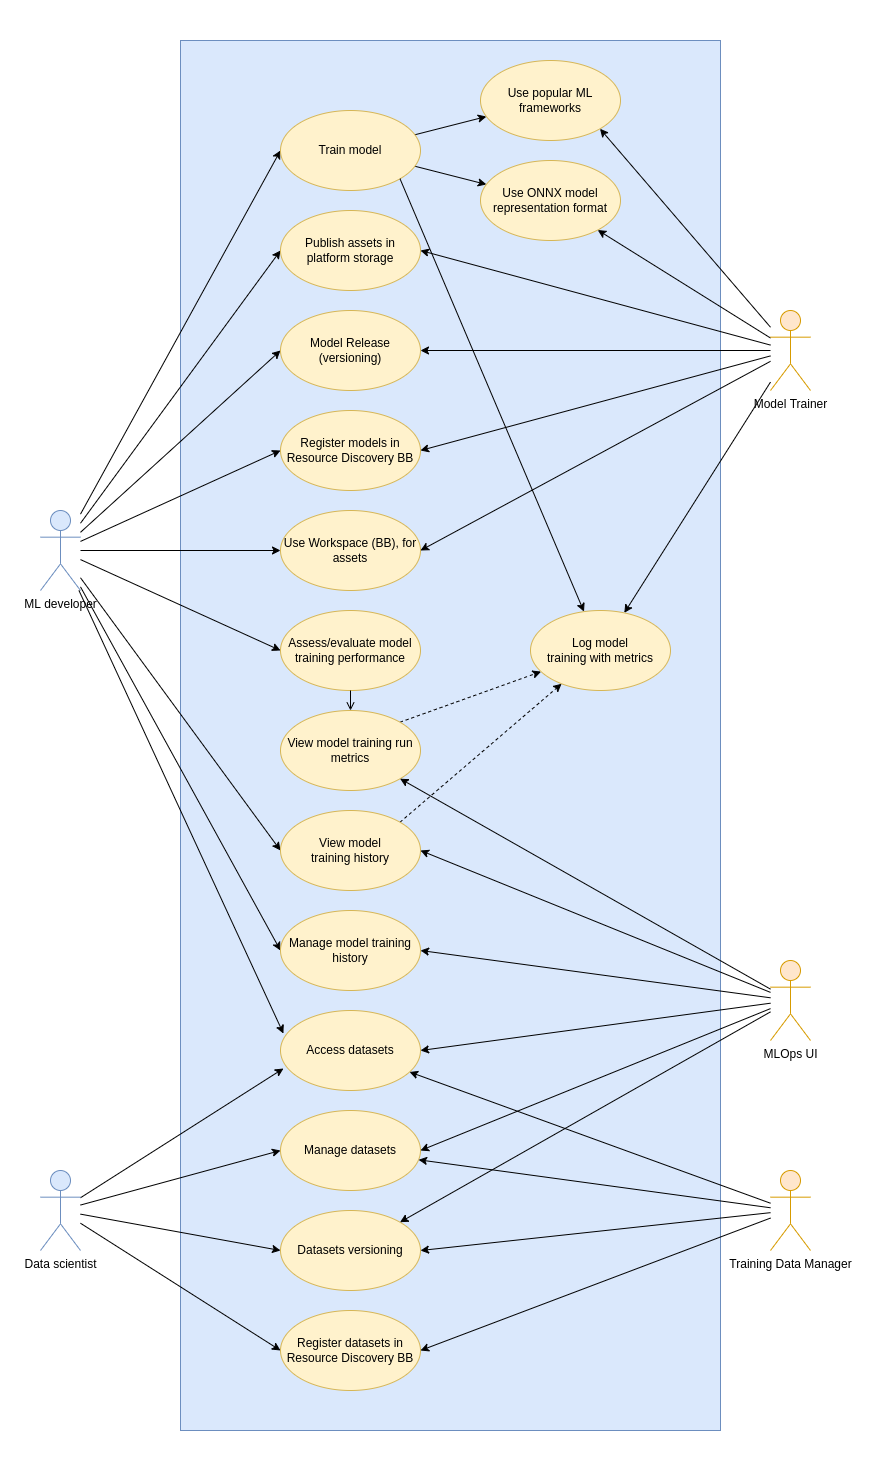

The diagram above was exported from draw.io. Its source (the exported page's mxGraphModel, read from the mxfile embedded in the PNG):
<mxGraphModel dx="1422" dy="2043" grid="1" gridSize="10" guides="1" tooltips="1" connect="1" arrows="1" fold="1" page="1" pageScale="1" pageWidth="1654" pageHeight="1169" math="0" shadow="0">
  <root>
    <mxCell id="0" />
    <mxCell id="1" parent="0" />
    <mxCell id="F_lHD_0bcfTvHF4L982T-101" value="" style="rounded=1;whiteSpace=wrap;html=1;arcSize=4;strokeColor=none;" parent="1" vertex="1">
      <mxGeometry x="160" y="-280" width="880" height="1470" as="geometry" />
    </mxCell>
    <mxCell id="F_lHD_0bcfTvHF4L982T-100" value="" style="rounded=0;whiteSpace=wrap;html=1;fillColor=#dae8fc;strokeColor=#6c8ebf;" parent="1" vertex="1">
      <mxGeometry x="340" y="-240" width="540" height="1390" as="geometry" />
    </mxCell>
    <mxCell id="F_lHD_0bcfTvHF4L982T-65" style="edgeStyle=none;rounded=0;orthogonalLoop=1;jettySize=auto;html=1;endArrow=classic;endFill=1;entryX=0;entryY=0.5;entryDx=0;entryDy=0;" parent="1" source="F_lHD_0bcfTvHF4L982T-1" target="F_lHD_0bcfTvHF4L982T-34" edge="1">
      <mxGeometry relative="1" as="geometry" />
    </mxCell>
    <mxCell id="F_lHD_0bcfTvHF4L982T-66" style="edgeStyle=none;rounded=0;orthogonalLoop=1;jettySize=auto;html=1;endArrow=classic;endFill=1;entryX=0;entryY=0.5;entryDx=0;entryDy=0;" parent="1" source="F_lHD_0bcfTvHF4L982T-1" target="F_lHD_0bcfTvHF4L982T-33" edge="1">
      <mxGeometry relative="1" as="geometry" />
    </mxCell>
    <mxCell id="F_lHD_0bcfTvHF4L982T-67" style="edgeStyle=none;rounded=0;orthogonalLoop=1;jettySize=auto;html=1;endArrow=classic;endFill=1;entryX=0;entryY=0.5;entryDx=0;entryDy=0;" parent="1" source="F_lHD_0bcfTvHF4L982T-1" target="F_lHD_0bcfTvHF4L982T-55" edge="1">
      <mxGeometry relative="1" as="geometry" />
    </mxCell>
    <mxCell id="F_lHD_0bcfTvHF4L982T-68" style="edgeStyle=none;rounded=0;orthogonalLoop=1;jettySize=auto;html=1;endArrow=classic;endFill=1;entryX=0.021;entryY=0.725;entryDx=0;entryDy=0;entryPerimeter=0;" parent="1" source="e9hF0JFne-I5jB2T3C4g-6" target="F_lHD_0bcfTvHF4L982T-30" edge="1">
      <mxGeometry relative="1" as="geometry" />
    </mxCell>
    <mxCell id="F_lHD_0bcfTvHF4L982T-69" style="edgeStyle=none;rounded=0;orthogonalLoop=1;jettySize=auto;html=1;endArrow=classic;endFill=1;entryX=0;entryY=0.5;entryDx=0;entryDy=0;" parent="1" source="e9hF0JFne-I5jB2T3C4g-6" target="F_lHD_0bcfTvHF4L982T-31" edge="1">
      <mxGeometry relative="1" as="geometry" />
    </mxCell>
    <mxCell id="F_lHD_0bcfTvHF4L982T-70" style="edgeStyle=none;rounded=0;orthogonalLoop=1;jettySize=auto;html=1;endArrow=classic;endFill=1;entryX=0;entryY=0.5;entryDx=0;entryDy=0;" parent="1" source="e9hF0JFne-I5jB2T3C4g-6" target="F_lHD_0bcfTvHF4L982T-32" edge="1">
      <mxGeometry relative="1" as="geometry" />
    </mxCell>
    <mxCell id="F_lHD_0bcfTvHF4L982T-71" style="edgeStyle=none;rounded=0;orthogonalLoop=1;jettySize=auto;html=1;endArrow=classic;endFill=1;entryX=0;entryY=0.5;entryDx=0;entryDy=0;" parent="1" source="e9hF0JFne-I5jB2T3C4g-6" target="F_lHD_0bcfTvHF4L982T-36" edge="1">
      <mxGeometry relative="1" as="geometry" />
    </mxCell>
    <mxCell id="F_lHD_0bcfTvHF4L982T-72" style="edgeStyle=none;rounded=0;orthogonalLoop=1;jettySize=auto;html=1;endArrow=classic;endFill=1;entryX=0;entryY=0.5;entryDx=0;entryDy=0;" parent="1" source="F_lHD_0bcfTvHF4L982T-1" target="F_lHD_0bcfTvHF4L982T-38" edge="1">
      <mxGeometry relative="1" as="geometry" />
    </mxCell>
    <mxCell id="F_lHD_0bcfTvHF4L982T-80" style="edgeStyle=none;rounded=0;orthogonalLoop=1;jettySize=auto;html=1;endArrow=classic;endFill=1;entryX=0;entryY=0.5;entryDx=0;entryDy=0;" parent="1" source="F_lHD_0bcfTvHF4L982T-1" target="F_lHD_0bcfTvHF4L982T-39" edge="1">
      <mxGeometry relative="1" as="geometry" />
    </mxCell>
    <mxCell id="F_lHD_0bcfTvHF4L982T-82" style="edgeStyle=none;rounded=0;orthogonalLoop=1;jettySize=auto;html=1;endArrow=classic;endFill=1;entryX=0;entryY=0.5;entryDx=0;entryDy=0;" parent="1" source="F_lHD_0bcfTvHF4L982T-1" target="F_lHD_0bcfTvHF4L982T-28" edge="1">
      <mxGeometry relative="1" as="geometry" />
    </mxCell>
    <mxCell id="F_lHD_0bcfTvHF4L982T-83" style="edgeStyle=none;rounded=0;orthogonalLoop=1;jettySize=auto;html=1;endArrow=classic;endFill=1;entryX=0;entryY=0.5;entryDx=0;entryDy=0;" parent="1" source="F_lHD_0bcfTvHF4L982T-1" target="F_lHD_0bcfTvHF4L982T-42" edge="1">
      <mxGeometry relative="1" as="geometry" />
    </mxCell>
    <mxCell id="F_lHD_0bcfTvHF4L982T-95" style="edgeStyle=none;rounded=0;orthogonalLoop=1;jettySize=auto;html=1;startArrow=none;startFill=0;endArrow=classic;endFill=1;entryX=0;entryY=0.5;entryDx=0;entryDy=0;" parent="1" source="F_lHD_0bcfTvHF4L982T-1" target="F_lHD_0bcfTvHF4L982T-29" edge="1">
      <mxGeometry relative="1" as="geometry" />
    </mxCell>
    <mxCell id="F_lHD_0bcfTvHF4L982T-1" value="ML developer" style="shape=umlActor;verticalLabelPosition=bottom;verticalAlign=top;html=1;outlineConnect=0;fillColor=#dae8fc;strokeColor=#6c8ebf;" parent="1" vertex="1">
      <mxGeometry x="200" y="230" width="40" height="80" as="geometry" />
    </mxCell>
    <mxCell id="F_lHD_0bcfTvHF4L982T-28" value="Model Release (versioning)" style="ellipse;whiteSpace=wrap;html=1;fillColor=#fff2cc;strokeColor=#d6b656;" parent="1" vertex="1">
      <mxGeometry x="440" y="30" width="140" height="80" as="geometry" />
    </mxCell>
    <mxCell id="F_lHD_0bcfTvHF4L982T-93" style="edgeStyle=none;rounded=0;orthogonalLoop=1;jettySize=auto;html=1;startArrow=none;startFill=0;endArrow=classic;endFill=1;" parent="1" source="F_lHD_0bcfTvHF4L982T-29" target="F_lHD_0bcfTvHF4L982T-43" edge="1">
      <mxGeometry relative="1" as="geometry" />
    </mxCell>
    <mxCell id="F_lHD_0bcfTvHF4L982T-94" style="edgeStyle=none;rounded=0;orthogonalLoop=1;jettySize=auto;html=1;startArrow=none;startFill=0;endArrow=classic;endFill=1;" parent="1" source="F_lHD_0bcfTvHF4L982T-29" target="F_lHD_0bcfTvHF4L982T-44" edge="1">
      <mxGeometry relative="1" as="geometry" />
    </mxCell>
    <mxCell id="F_lHD_0bcfTvHF4L982T-29" value="Train model" style="ellipse;whiteSpace=wrap;html=1;fillColor=#fff2cc;strokeColor=#d6b656;" parent="1" vertex="1">
      <mxGeometry x="440" y="-170" width="140" height="80" as="geometry" />
    </mxCell>
    <mxCell id="F_lHD_0bcfTvHF4L982T-30" value="Access datasets" style="ellipse;whiteSpace=wrap;html=1;fillColor=#fff2cc;strokeColor=#d6b656;" parent="1" vertex="1">
      <mxGeometry x="440" y="730" width="140" height="80" as="geometry" />
    </mxCell>
    <mxCell id="F_lHD_0bcfTvHF4L982T-31" value="Manage datasets" style="ellipse;whiteSpace=wrap;html=1;fillColor=#fff2cc;strokeColor=#d6b656;" parent="1" vertex="1">
      <mxGeometry x="440" y="830" width="140" height="80" as="geometry" />
    </mxCell>
    <mxCell id="F_lHD_0bcfTvHF4L982T-32" value="Datasets versioning" style="ellipse;whiteSpace=wrap;html=1;fillColor=#fff2cc;strokeColor=#d6b656;" parent="1" vertex="1">
      <mxGeometry x="440" y="930" width="140" height="80" as="geometry" />
    </mxCell>
    <mxCell id="F_lHD_0bcfTvHF4L982T-91" style="edgeStyle=none;rounded=0;orthogonalLoop=1;jettySize=auto;html=1;endArrow=classic;endFill=1;dashed=1;exitX=1;exitY=0;exitDx=0;exitDy=0;" parent="1" source="F_lHD_0bcfTvHF4L982T-33" target="F_lHD_0bcfTvHF4L982T-85" edge="1">
      <mxGeometry relative="1" as="geometry" />
    </mxCell>
    <mxCell id="F_lHD_0bcfTvHF4L982T-33" value="View model&lt;br&gt;training history" style="ellipse;whiteSpace=wrap;html=1;fillColor=#fff2cc;strokeColor=#d6b656;" parent="1" vertex="1">
      <mxGeometry x="440" y="530" width="140" height="80" as="geometry" />
    </mxCell>
    <mxCell id="F_lHD_0bcfTvHF4L982T-34" value="Assess/evaluate model&lt;br&gt;training performance" style="ellipse;whiteSpace=wrap;html=1;fillColor=#fff2cc;strokeColor=#d6b656;" parent="1" vertex="1">
      <mxGeometry x="440" y="330" width="140" height="80" as="geometry" />
    </mxCell>
    <mxCell id="F_lHD_0bcfTvHF4L982T-54" style="edgeStyle=none;rounded=0;orthogonalLoop=1;jettySize=auto;html=1;entryX=0.5;entryY=1;entryDx=0;entryDy=0;endArrow=none;endFill=0;startArrow=open;startFill=0;exitX=0.5;exitY=0;exitDx=0;exitDy=0;" parent="1" source="F_lHD_0bcfTvHF4L982T-35" target="F_lHD_0bcfTvHF4L982T-34" edge="1">
      <mxGeometry relative="1" as="geometry" />
    </mxCell>
    <mxCell id="F_lHD_0bcfTvHF4L982T-92" style="edgeStyle=none;rounded=0;orthogonalLoop=1;jettySize=auto;html=1;endArrow=classic;endFill=1;dashed=1;exitX=1;exitY=0;exitDx=0;exitDy=0;" parent="1" source="F_lHD_0bcfTvHF4L982T-35" target="F_lHD_0bcfTvHF4L982T-85" edge="1">
      <mxGeometry relative="1" as="geometry" />
    </mxCell>
    <mxCell id="F_lHD_0bcfTvHF4L982T-35" value="View model training run metrics" style="ellipse;whiteSpace=wrap;html=1;fillColor=#fff2cc;strokeColor=#d6b656;" parent="1" vertex="1">
      <mxGeometry x="440" y="430" width="140" height="80" as="geometry" />
    </mxCell>
    <mxCell id="F_lHD_0bcfTvHF4L982T-36" value="Register datasets in Resource Discovery BB" style="ellipse;whiteSpace=wrap;html=1;fillColor=#fff2cc;strokeColor=#d6b656;" parent="1" vertex="1">
      <mxGeometry x="440" y="1030" width="140" height="80" as="geometry" />
    </mxCell>
    <mxCell id="F_lHD_0bcfTvHF4L982T-38" value="Use Workspace (BB), for assets" style="ellipse;whiteSpace=wrap;html=1;fillColor=#fff2cc;strokeColor=#d6b656;" parent="1" vertex="1">
      <mxGeometry x="440" y="230" width="140" height="80" as="geometry" />
    </mxCell>
    <mxCell id="F_lHD_0bcfTvHF4L982T-39" value="Register models in Resource Discovery BB" style="ellipse;whiteSpace=wrap;html=1;fillColor=#fff2cc;strokeColor=#d6b656;" parent="1" vertex="1">
      <mxGeometry x="440" y="130" width="140" height="80" as="geometry" />
    </mxCell>
    <mxCell id="F_lHD_0bcfTvHF4L982T-42" value="Publish assets in&lt;br&gt;platform storage" style="ellipse;whiteSpace=wrap;html=1;fillColor=#fff2cc;strokeColor=#d6b656;" parent="1" vertex="1">
      <mxGeometry x="440" y="-70" width="140" height="80" as="geometry" />
    </mxCell>
    <mxCell id="F_lHD_0bcfTvHF4L982T-43" value="Use popular ML frameworks" style="ellipse;whiteSpace=wrap;html=1;fillColor=#fff2cc;strokeColor=#d6b656;" parent="1" vertex="1">
      <mxGeometry x="640" y="-220" width="140" height="80" as="geometry" />
    </mxCell>
    <mxCell id="F_lHD_0bcfTvHF4L982T-44" value="Use ONNX model representation format" style="ellipse;whiteSpace=wrap;html=1;fillColor=#fff2cc;strokeColor=#d6b656;" parent="1" vertex="1">
      <mxGeometry x="640" y="-120" width="140" height="80" as="geometry" />
    </mxCell>
    <mxCell id="F_lHD_0bcfTvHF4L982T-59" style="edgeStyle=none;rounded=0;orthogonalLoop=1;jettySize=auto;html=1;endArrow=classic;endFill=1;entryX=1;entryY=0;entryDx=0;entryDy=0;" parent="1" source="F_lHD_0bcfTvHF4L982T-45" target="F_lHD_0bcfTvHF4L982T-32" edge="1">
      <mxGeometry relative="1" as="geometry" />
    </mxCell>
    <mxCell id="F_lHD_0bcfTvHF4L982T-60" style="edgeStyle=none;rounded=0;orthogonalLoop=1;jettySize=auto;html=1;endArrow=classic;endFill=1;entryX=1;entryY=0.5;entryDx=0;entryDy=0;" parent="1" source="F_lHD_0bcfTvHF4L982T-45" target="F_lHD_0bcfTvHF4L982T-31" edge="1">
      <mxGeometry relative="1" as="geometry" />
    </mxCell>
    <mxCell id="F_lHD_0bcfTvHF4L982T-61" style="edgeStyle=none;rounded=0;orthogonalLoop=1;jettySize=auto;html=1;endArrow=classic;endFill=1;entryX=1;entryY=0.5;entryDx=0;entryDy=0;" parent="1" source="F_lHD_0bcfTvHF4L982T-45" target="F_lHD_0bcfTvHF4L982T-30" edge="1">
      <mxGeometry relative="1" as="geometry" />
    </mxCell>
    <mxCell id="F_lHD_0bcfTvHF4L982T-62" style="edgeStyle=none;rounded=0;orthogonalLoop=1;jettySize=auto;html=1;endArrow=classic;endFill=1;entryX=1;entryY=0.5;entryDx=0;entryDy=0;" parent="1" source="F_lHD_0bcfTvHF4L982T-45" target="F_lHD_0bcfTvHF4L982T-55" edge="1">
      <mxGeometry relative="1" as="geometry" />
    </mxCell>
    <mxCell id="F_lHD_0bcfTvHF4L982T-63" style="edgeStyle=none;rounded=0;orthogonalLoop=1;jettySize=auto;html=1;endArrow=classic;endFill=1;entryX=1;entryY=0.5;entryDx=0;entryDy=0;" parent="1" source="F_lHD_0bcfTvHF4L982T-45" target="F_lHD_0bcfTvHF4L982T-33" edge="1">
      <mxGeometry relative="1" as="geometry" />
    </mxCell>
    <mxCell id="F_lHD_0bcfTvHF4L982T-64" style="edgeStyle=none;rounded=0;orthogonalLoop=1;jettySize=auto;html=1;endArrow=classic;endFill=1;" parent="1" source="F_lHD_0bcfTvHF4L982T-45" target="F_lHD_0bcfTvHF4L982T-35" edge="1">
      <mxGeometry relative="1" as="geometry" />
    </mxCell>
    <mxCell id="F_lHD_0bcfTvHF4L982T-45" value="MLOps UI" style="shape=umlActor;verticalLabelPosition=bottom;verticalAlign=top;html=1;outlineConnect=0;fillColor=#ffe6cc;strokeColor=#d79b00;" parent="1" vertex="1">
      <mxGeometry x="930" y="680" width="40" height="80" as="geometry" />
    </mxCell>
    <mxCell id="F_lHD_0bcfTvHF4L982T-57" style="edgeStyle=none;rounded=0;orthogonalLoop=1;jettySize=auto;html=1;entryX=1;entryY=0.5;entryDx=0;entryDy=0;endArrow=classic;endFill=1;" parent="1" source="F_lHD_0bcfTvHF4L982T-46" target="F_lHD_0bcfTvHF4L982T-32" edge="1">
      <mxGeometry relative="1" as="geometry" />
    </mxCell>
    <mxCell id="F_lHD_0bcfTvHF4L982T-58" style="edgeStyle=none;rounded=0;orthogonalLoop=1;jettySize=auto;html=1;endArrow=classic;endFill=1;entryX=1;entryY=0.5;entryDx=0;entryDy=0;" parent="1" source="F_lHD_0bcfTvHF4L982T-46" target="F_lHD_0bcfTvHF4L982T-36" edge="1">
      <mxGeometry relative="1" as="geometry" />
    </mxCell>
    <mxCell id="F_lHD_0bcfTvHF4L982T-103" style="edgeStyle=none;rounded=0;orthogonalLoop=1;jettySize=auto;html=1;startArrow=none;startFill=0;endArrow=classic;endFill=1;" parent="1" source="F_lHD_0bcfTvHF4L982T-46" target="F_lHD_0bcfTvHF4L982T-31" edge="1">
      <mxGeometry relative="1" as="geometry" />
    </mxCell>
    <mxCell id="F_lHD_0bcfTvHF4L982T-104" style="edgeStyle=none;rounded=0;orthogonalLoop=1;jettySize=auto;html=1;startArrow=none;startFill=0;endArrow=classic;endFill=1;" parent="1" source="F_lHD_0bcfTvHF4L982T-46" target="F_lHD_0bcfTvHF4L982T-30" edge="1">
      <mxGeometry relative="1" as="geometry" />
    </mxCell>
    <mxCell id="F_lHD_0bcfTvHF4L982T-46" value="Training Data Manager" style="shape=umlActor;verticalLabelPosition=bottom;verticalAlign=top;html=1;outlineConnect=0;fillColor=#ffe6cc;strokeColor=#d79b00;" parent="1" vertex="1">
      <mxGeometry x="930" y="890" width="40" height="80" as="geometry" />
    </mxCell>
    <mxCell id="F_lHD_0bcfTvHF4L982T-73" style="edgeStyle=none;rounded=0;orthogonalLoop=1;jettySize=auto;html=1;endArrow=classic;endFill=1;entryX=1;entryY=0.5;entryDx=0;entryDy=0;" parent="1" source="F_lHD_0bcfTvHF4L982T-47" target="F_lHD_0bcfTvHF4L982T-38" edge="1">
      <mxGeometry relative="1" as="geometry" />
    </mxCell>
    <mxCell id="F_lHD_0bcfTvHF4L982T-78" style="edgeStyle=none;rounded=0;orthogonalLoop=1;jettySize=auto;html=1;endArrow=classic;endFill=1;entryX=1;entryY=0.5;entryDx=0;entryDy=0;" parent="1" source="F_lHD_0bcfTvHF4L982T-47" target="F_lHD_0bcfTvHF4L982T-39" edge="1">
      <mxGeometry relative="1" as="geometry" />
    </mxCell>
    <mxCell id="F_lHD_0bcfTvHF4L982T-79" style="edgeStyle=none;rounded=0;orthogonalLoop=1;jettySize=auto;html=1;endArrow=classic;endFill=1;entryX=1;entryY=0.5;entryDx=0;entryDy=0;" parent="1" source="F_lHD_0bcfTvHF4L982T-47" target="F_lHD_0bcfTvHF4L982T-28" edge="1">
      <mxGeometry relative="1" as="geometry">
        <mxPoint x="580" y="110" as="targetPoint" />
      </mxGeometry>
    </mxCell>
    <mxCell id="F_lHD_0bcfTvHF4L982T-84" style="edgeStyle=none;rounded=0;orthogonalLoop=1;jettySize=auto;html=1;endArrow=classic;endFill=1;entryX=1;entryY=0.5;entryDx=0;entryDy=0;" parent="1" source="F_lHD_0bcfTvHF4L982T-47" target="F_lHD_0bcfTvHF4L982T-42" edge="1">
      <mxGeometry relative="1" as="geometry" />
    </mxCell>
    <mxCell id="F_lHD_0bcfTvHF4L982T-86" style="edgeStyle=none;rounded=0;orthogonalLoop=1;jettySize=auto;html=1;endArrow=classic;endFill=1;" parent="1" source="F_lHD_0bcfTvHF4L982T-47" target="F_lHD_0bcfTvHF4L982T-85" edge="1">
      <mxGeometry relative="1" as="geometry" />
    </mxCell>
    <mxCell id="F_lHD_0bcfTvHF4L982T-97" style="edgeStyle=none;rounded=0;orthogonalLoop=1;jettySize=auto;html=1;startArrow=none;startFill=0;endArrow=classic;endFill=1;" parent="1" source="F_lHD_0bcfTvHF4L982T-47" target="F_lHD_0bcfTvHF4L982T-44" edge="1">
      <mxGeometry relative="1" as="geometry" />
    </mxCell>
    <mxCell id="F_lHD_0bcfTvHF4L982T-98" style="edgeStyle=none;rounded=0;orthogonalLoop=1;jettySize=auto;html=1;startArrow=none;startFill=0;endArrow=classic;endFill=1;entryX=1;entryY=1;entryDx=0;entryDy=0;" parent="1" source="F_lHD_0bcfTvHF4L982T-47" target="F_lHD_0bcfTvHF4L982T-43" edge="1">
      <mxGeometry relative="1" as="geometry" />
    </mxCell>
    <mxCell id="F_lHD_0bcfTvHF4L982T-47" value="Model Trainer" style="shape=umlActor;verticalLabelPosition=bottom;verticalAlign=top;html=1;outlineConnect=0;fillColor=#ffe6cc;strokeColor=#d79b00;" parent="1" vertex="1">
      <mxGeometry x="930" y="30" width="40" height="80" as="geometry" />
    </mxCell>
    <mxCell id="F_lHD_0bcfTvHF4L982T-55" value="Manage model training history" style="ellipse;whiteSpace=wrap;html=1;fillColor=#fff2cc;strokeColor=#d6b656;" parent="1" vertex="1">
      <mxGeometry x="440" y="630" width="140" height="80" as="geometry" />
    </mxCell>
    <mxCell id="F_lHD_0bcfTvHF4L982T-85" value="Log model&lt;br&gt;training with metrics" style="ellipse;whiteSpace=wrap;html=1;fillColor=#fff2cc;strokeColor=#d6b656;" parent="1" vertex="1">
      <mxGeometry x="690" y="330" width="140" height="80" as="geometry" />
    </mxCell>
    <mxCell id="e9hF0JFne-I5jB2T3C4g-6" value="Data scientist" style="shape=umlActor;verticalLabelPosition=bottom;verticalAlign=top;html=1;outlineConnect=0;fillColor=#dae8fc;strokeColor=#6c8ebf;" parent="1" vertex="1">
      <mxGeometry x="200" y="890" width="40" height="80" as="geometry" />
    </mxCell>
    <mxCell id="dq554HcYbHSXaBBUAfpY-1" style="edgeStyle=none;rounded=0;orthogonalLoop=1;jettySize=auto;html=1;endArrow=classic;endFill=1;entryX=0.021;entryY=0.288;entryDx=0;entryDy=0;entryPerimeter=0;" parent="1" source="F_lHD_0bcfTvHF4L982T-1" target="F_lHD_0bcfTvHF4L982T-30" edge="1">
      <mxGeometry relative="1" as="geometry">
        <mxPoint x="200" y="419.998181818182" as="sourcePoint" />
        <mxPoint x="400" y="738.18" as="targetPoint" />
      </mxGeometry>
    </mxCell>
    <mxCell id="LA0w7k5wA7pLl7GnrL4R-1" style="edgeStyle=none;rounded=0;orthogonalLoop=1;jettySize=auto;html=1;startArrow=none;startFill=0;endArrow=classic;endFill=1;exitX=1;exitY=1;exitDx=0;exitDy=0;" parent="1" source="F_lHD_0bcfTvHF4L982T-29" target="F_lHD_0bcfTvHF4L982T-85" edge="1">
      <mxGeometry relative="1" as="geometry">
        <mxPoint x="584.3586314899487" y="-64.26789008023479" as="sourcePoint" />
        <mxPoint x="655.8689865568467" y="-46.03275336078832" as="targetPoint" />
      </mxGeometry>
    </mxCell>
  </root>
</mxGraphModel>